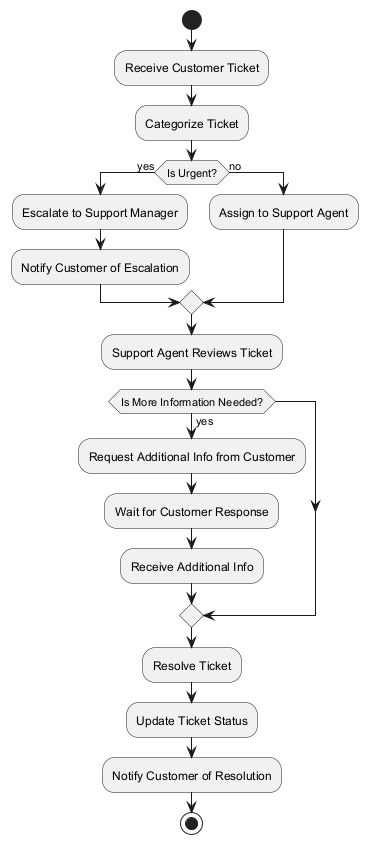

The diagram above was rendered by PlantUML. Its source (embedded in the PNG):
@startuml
start

:Receive Customer Ticket;
:Categorize Ticket;
if (Is Urgent?) then (yes)
    :Escalate to Support Manager;
    :Notify Customer of Escalation;
else (no)
    :Assign to Support Agent;
endif

:Support Agent Reviews Ticket;
if (Is More Information Needed?) then (yes)
    :Request Additional Info from Customer;
    :Wait for Customer Response;
    :Receive Additional Info;
endif

:Resolve Ticket;
:Update Ticket Status;
:Notify Customer of Resolution;

stop
@enduml